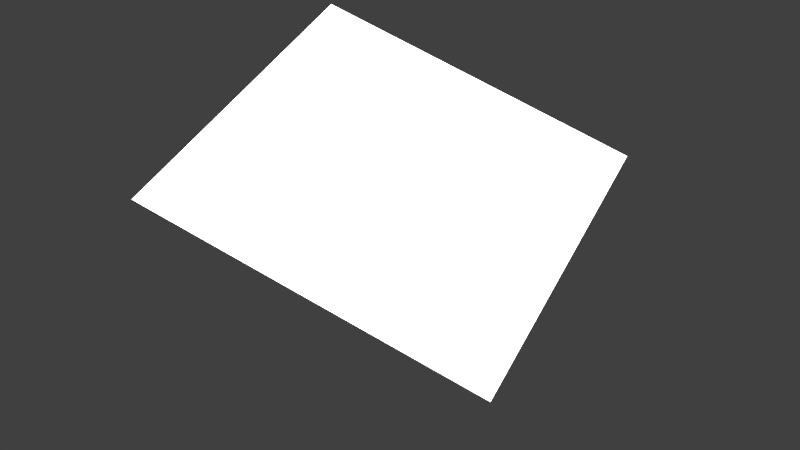 # Source: coconutdrink.blend  (saved by Blender 2.76.0; exported with 4.5.12 LTS)
import bpy
from mathutils import Matrix  # noqa: F401  (used for matrix-valued properties, if any)

bpy.ops.wm.read_factory_settings(use_empty=True)
scene = bpy.context.scene
scene.name = 'Scene'

# ---- collections
col_collection_1 = bpy.data.collections.new('Collection 1'); scene.collection.children.link(col_collection_1)

# ---- materials (node trees are filled in below, after node groups)
mat_material_001 = bpy.data.materials.new('Material.001')
mat_material_001.alpha_threshold = 0.0
mat_material_001.diffuse_color = (0.8228, 0.8228, 0.9823, 1.0)
mat_material_001.roughness = 0.5
mat_material_002 = bpy.data.materials.new('Material.002')
mat_material_002.alpha_threshold = 0.0
mat_material_002.roughness = 0.5
mat_material_004 = bpy.data.materials.new('Material.004')
mat_material_004.alpha_threshold = 0.0
mat_material_004.diffuse_color = (0.7991, 0.6939, 0.1022, 1.0)
mat_material_004.roughness = 0.5
mat_material_003 = bpy.data.materials.new('Material.003')
mat_material_003.alpha_threshold = 0.0
mat_material_003.diffuse_color = (0.8, 0.01902, 0.05637, 1.0)
mat_material_003.roughness = 0.5
mat_material = bpy.data.materials.new('Material')
mat_material.alpha_threshold = 0.0
mat_material.diffuse_color = (0.07036, 0.01938, 0.002125, 1.0)
mat_material.roughness = 0.5

# ---- material node trees
mat_material_001.use_nodes = True; mat_material_001.node_tree.nodes.clear()
_N = mat_material_001.node_tree.nodes; _L = mat_material_001.node_tree.links
n0 = _N.new('ShaderNodeOutputMaterial'); n0.name = 'Material Output'; n0.location = (300, 300)
n1 = _N.new('ShaderNodeBsdfDiffuse'); n1.name = 'Diffuse BSDF'; n1.location = (10, 300)
n1.inputs[0].default_value = (0.8196, 0.8222, 0.9849, 1.0)
_L.new(n1.outputs[0], n0.inputs[0])
n0.is_active_output = True
mat_material_002.use_nodes = True; mat_material_002.node_tree.nodes.clear()
_N = mat_material_002.node_tree.nodes; _L = mat_material_002.node_tree.links
n0 = _N.new('ShaderNodeOutputMaterial'); n0.name = 'Material Output'; n0.location = (300, 300)
n1 = _N.new('ShaderNodeEmission'); n1.name = 'Emission'; n1.location = (10, 300)
n1.inputs[0].default_value = (0.8, 0.8, 0.8, 1.0)
n1.inputs[1].default_value = 5.0
_L.new(n1.outputs[0], n0.inputs[0])
n0.is_active_output = True
mat_material_004.use_nodes = True; mat_material_004.node_tree.nodes.clear()
_N = mat_material_004.node_tree.nodes; _L = mat_material_004.node_tree.links
n0 = _N.new('ShaderNodeOutputMaterial'); n0.name = 'Material Output'; n0.location = (300, 300)
n1 = _N.new('ShaderNodeBsdfDiffuse'); n1.name = 'Diffuse BSDF'; n1.location = (10, 300)
n1.inputs[0].default_value = (0.799, 0.7415, 0.1524, 1.0)
_L.new(n1.outputs[0], n0.inputs[0])
n0.is_active_output = True
mat_material_003.use_nodes = True; mat_material_003.node_tree.nodes.clear()
_N = mat_material_003.node_tree.nodes; _L = mat_material_003.node_tree.links
n0 = _N.new('ShaderNodeOutputMaterial'); n0.name = 'Material Output'; n0.location = (300, 300)
n1 = _N.new('ShaderNodeBsdfDiffuse'); n1.name = 'Diffuse BSDF'; n1.location = (10, 300)
n1.inputs[0].default_value = (0.8, 0.01256, 0.1078, 1.0)
_L.new(n1.outputs[0], n0.inputs[0])
n0.is_active_output = True
mat_material.use_nodes = True; mat_material.node_tree.nodes.clear()
_N = mat_material.node_tree.nodes; _L = mat_material.node_tree.links
n0 = _N.new('ShaderNodeOutputMaterial'); n0.name = 'Material Output'; n0.location = (300, 300)
n1 = _N.new('ShaderNodeBsdfDiffuse'); n1.name = 'Diffuse BSDF'; n1.location = (10, 300)
n1.inputs[0].default_value = (0.07, 0.019, 0.002, 1.0)
_L.new(n1.outputs[0], n0.inputs[0])
n0.is_active_output = True

# ---- world
world_world = bpy.data.worlds.new('World'); scene.world = world_world
world_world.color = (0.05088, 0.05088, 0.05088)
world_world.use_sun_shadow = False
world_world.sun_shadow_jitter_overblur = 0.0
world_world.cycles.sampling_method = 'MANUAL'
world_world.cycles.sample_map_resolution = 256

# ---- lights
light_lamp = bpy.data.lights.new('Lamp', 'POINT')
light_lamp.transmission_factor = 0.0
light_lamp.cutoff_distance = 30.0
light_lamp.energy = 100.0
light_lamp.shadow_buffer_clip_start = 1.001
light_lamp.shadow_soft_size = 0.1
light_lamp.shadow_maximum_resolution = 0.006
light_lamp.use_absolute_resolution = True
light_lamp.cycles.use_multiple_importance_sampling = False

# ---- meshes
me_sphere_002 = bpy.data.meshes.new('Sphere.002')
me_sphere_002.from_pydata([(-0.1508, 0.7165, -1.429), (-0.1215, 0.7165, -1.575), (-0.03811, 0.7165, -1.699), (0.08668, 0.7165, -1.782), (-0.03811, 1.006, -1.429), (-0.0174, 0.9843, -1.575), (0.04155, 0.9215, -1.699), (0.1298, 0.8274, -1.782), (0.2339, 1.126, -1.429), (0.2339, 1.095, -1.575), (0.2339, 1.006, -1.699), (0.2339, 0.8734, -1.782), (0.5058, 1.006, -1.429), (0.4851, 0.9843, -1.575), (0.4262, 0.9215, -1.699), (0.338, 0.8274, -1.782), (0.6185, 0.7165, -1.429), (0.5892, 0.7165, -1.575), (0.5058, 0.7165, -1.699), (0.3811, 0.7165, -1.782), (0.2339, 0.7165, -1.811), (0.5058, 0.4267, -1.429), (0.4851, 0.4488, -1.575), (0.4262, 0.5116, -1.699), (0.338, 0.6056, -1.782), (0.2339, 0.3066, -1.429), (0.2339, 0.3378, -1.575), (0.2339, 0.4267, -1.699), (0.2339, 0.5597, -1.782), (-0.03811, 0.4267, -1.429), (-0.0174, 0.4488, -1.575), (0.04155, 0.5116, -1.699), (0.1298, 0.6056, -1.782)], [], [(2, 1, 5, 6), (3, 2, 6, 7), (1, 0, 4, 5), (7, 6, 10, 11), (5, 4, 8, 9), (6, 5, 9, 10), (11, 10, 14, 15), (9, 8, 12, 13), (10, 9, 13, 14), (14, 13, 17, 18), (15, 14, 18, 19), (13, 12, 16, 17), (18, 17, 22, 23), (19, 18, 23, 24), (17, 16, 21, 22), (24, 23, 27, 28), (22, 21, 25, 26), (23, 22, 26, 27), (28, 27, 31, 32), (26, 25, 29, 30), (27, 26, 30, 31), (20, 3, 7), (20, 7, 11), (20, 11, 15), (20, 15, 19), (20, 19, 24), (20, 24, 28), (20, 28, 32), (20, 32, 3), (31, 30, 1, 2), (32, 31, 2, 3), (30, 29, 0, 1)])
me_sphere_002.materials.append(mat_material_001)
me_sphere_002.use_remesh_preserve_volume = False
me_sphere_002.use_remesh_preserve_attributes = False
me_sphere_002.use_mirror_vertex_groups = False
me_sphere_002.update()
me_plane = bpy.data.meshes.new('Plane')
me_plane.from_pydata([(-1.0, -1.0, 0.0), (1.0, -1.0, 0.0), (-1.0, 1.0, 0.0), (1.0, 1.0, 0.0)], [], [(0, 1, 3, 2)])
me_plane.materials.append(mat_material_002)
me_plane.use_remesh_preserve_volume = False
me_plane.use_remesh_preserve_attributes = False
me_plane.use_mirror_vertex_groups = False
me_plane.update()
me_cylinder_003 = bpy.data.meshes.new('Cylinder.003')
me_cylinder_003.from_pydata([(0.0, 8.0, -1.0), (0.0, 8.0, 1.0), (5.657, 5.657, -1.0), (5.657, 5.657, 1.0), (8.0, -3.497e-07, -1.0), (8.0, -3.497e-07, 1.0), (5.657, -5.657, -1.0), (5.657, -5.657, 1.0), (-6.994e-07, -8.0, -1.0), (-6.994e-07, -8.0, 1.0), (-5.657, -5.657, -1.0), (-5.657, -5.657, 1.0), (-8.0, 9.54e-08, -1.0), (-8.0, 9.54e-08, 1.0), (-5.657, 5.657, -1.0), (-5.657, 5.657, 1.0)], [], [(0, 1, 3, 2), (2, 3, 5, 4), (4, 5, 7, 6), (6, 7, 9, 8), (8, 9, 11, 10), (10, 11, 13, 12), (3, 1, 15, 13, 11, 9, 7, 5), (14, 15, 1, 0), (12, 13, 15, 14), (0, 2, 4, 6, 8, 10, 12, 14)])
me_cylinder_003.materials.append(mat_material_004)
me_cylinder_003.use_remesh_preserve_volume = False
me_cylinder_003.use_remesh_preserve_attributes = False
me_cylinder_003.use_mirror_vertex_groups = False
me_cylinder_003.update()
me_cylinder_001 = bpy.data.meshes.new('Cylinder.001')
me_cylinder_001.from_pydata([(0.0, 1.0, -1.0), (7.976, -0.1296, 0.9098), (0.1564, 0.9877, -1.0), (8.105, -0.1885, 0.905), (0.309, 0.9511, -1.0), (8.226, -0.2683, 0.9004), (0.4515, 0.8081, -0.9991), (8.335, -0.3669, 0.896), (0.5853, 0.7282, -0.9992), (8.431, -0.4819, 0.8919), (0.7047, 0.629, -0.9992), (8.512, -0.6105, 0.8883), (0.8067, 0.5128, -0.9992), (8.574, -0.7495, 0.8853), (0.8888, 0.3825, -0.9993), (8.616, -0.8955, 0.8829), (0.949, 0.2413, -0.9993), (8.638, -1.045, 0.8812), (0.9858, 0.09277, -0.9993), (8.639, -1.194, 0.8802), (0.9982, -0.05953, -0.9994), (8.619, -1.339, 0.8799), (0.986, -0.2118, -0.9994), (8.578, -1.477, 0.8804), (0.9495, -0.3604, -0.9995), (8.519, -1.502, 0.8811), (0.8896, -0.5015, -0.9995), (8.44, -1.716, 0.8836), (0.8077, -0.6317, -0.9995), (8.345, -1.812, 0.8862), (0.7059, -0.7479, -0.9996), (8.236, -1.889, 0.8894), (0.5866, -0.8471, -0.9996), (8.116, -1.945, 0.8932), (0.4529, -0.9269, -0.9996), (7.988, -1.978, 0.8973), (0.308, -0.9853, -0.9996), (7.855, -1.988, 0.9018), (0.1554, -1.021, -0.9997), (7.72, -1.974, 0.9065), (-0.0009961, -1.033, -0.9997), (7.587, -1.938, 0.9113), (-0.1574, -1.021, -0.9997), (7.458, -1.879, 0.9161), (-0.3101, -0.9852, -0.9996), (7.337, -1.799, 0.9208), (-0.4551, -0.9267, -0.9996), (7.228, -1.7, 0.9252), (-0.5889, -0.8468, -0.9996), (7.132, -1.585, 0.9292), (-0.7083, -0.7476, -0.9996), (7.051, -1.457, 0.9328), (-0.809, -0.5878, -1.0), (6.989, -1.318, 0.9358), (-0.891, -0.454, -1.0), (6.947, -1.172, 0.9383), (-0.9526, -0.36, -0.9995), (6.925, -1.022, 0.94), (-0.9894, -0.2114, -0.9994), (6.924, -0.8732, 0.941), (-1.0, 1.442e-06, -1.0), (6.944, -0.728, 0.9413), (-0.9877, 0.1564, -1.0), (6.984, -0.5904, 0.9408), (-0.9511, 0.309, -1.0), (7.045, -0.4636, 0.9395), (-0.891, 0.454, -1.0), (7.123, -0.3509, 0.9376), (-0.8113, 0.5131, -0.9992), (7.218, -0.255, 0.9349), (-0.7071, 0.7071, -1.0), (7.327, -0.1783, 0.9317), (-0.5878, 0.809, -1.0), (7.447, -0.1226, 0.928), (-0.454, 0.891, -1.0), (7.575, -0.08937, 0.9238), (-0.309, 0.9511, -1.0), (7.708, -0.07938, 0.9193), (-0.1564, 0.9877, -1.0), (7.843, -0.09289, 0.9146), (-7.586, 1.95, 0.6043), (-7.469, 1.894, 0.6003), (-7.361, 1.778, 0.5969), (-7.262, 1.687, 0.5932), (-7.176, 1.58, 0.5898), (-7.105, 1.46, 0.5868), (-7.05, 1.33, 0.5842), (-7.014, 1.194, 0.5822), (-6.997, 1.055, 0.5808), (-6.999, 0.9154, 0.5799), (-7.021, 0.7797, 0.5797), (-7.061, 0.6509, 0.5801), (-7.121, 0.4367, 0.5817), (-7.194, 0.4264, 0.5827), (-7.284, 0.3363, 0.5849), (-7.385, 0.264, 0.5876), (-7.497, 0.2113, 0.5907), (-7.616, 0.1796, 0.5942), (-7.638, 0.1953, 0.5905), (-7.743, 0.2055, 0.5932), (-7.985, 0.215, 0.6059), (-8.102, 0.2693, 0.61), (-8.212, 0.3432, 0.6138), (-8.311, 0.4347, 0.6175), (-8.397, 0.5416, 0.6209), (-8.468, 0.6613, 0.6239), (-8.522, 0.7909, 0.6265), (-8.558, 0.9271, 0.6285), (-8.575, 1.067, 0.63), (-8.573, 1.206, 0.6308), (-8.551, 1.342, 0.6311), (-8.511, 1.47, 0.6307), (-8.453, 1.589, 0.6296), (-8.378, 1.695, 0.628), (-8.289, 1.785, 0.6258), (-8.187, 1.857, 0.6231), (-8.074, 1.953, 0.6196), (-7.957, 1.942, 0.6165), (-7.832, 1.996, 0.6123), (-7.708, 1.984, 0.6084)], [], [(80, 1, 3, 81), (81, 3, 5, 82), (82, 5, 7, 83), (83, 7, 9, 84), (84, 9, 11, 85), (85, 11, 13, 86), (86, 13, 15, 87), (87, 15, 17, 88), (88, 17, 19, 89), (89, 19, 21, 90), (90, 21, 23, 91), (91, 23, 25, 92), (92, 25, 27, 93), (93, 27, 29, 94), (94, 29, 31, 95), (95, 31, 33, 96), (96, 33, 35, 97), (97, 35, 37, 98), (98, 37, 39, 99), (99, 39, 41, 100), (100, 41, 43, 101), (101, 43, 45, 102), (102, 45, 47, 103), (103, 47, 49, 104), (104, 49, 51, 105), (105, 51, 53, 106), (106, 53, 55, 107), (107, 55, 57, 108), (108, 57, 59, 109), (109, 59, 61, 110), (110, 61, 63, 111), (111, 63, 65, 112), (112, 65, 67, 113), (113, 67, 69, 114), (114, 69, 71, 115), (115, 71, 73, 116), (116, 73, 75, 117), (117, 75, 77, 118), (3, 1, 79, 77, 75, 73, 71, 69, 67, 65, 63, 61, 59, 57, 55, 53, 51, 49, 47, 45, 43, 41, 39, 37, 35, 33, 31, 29, 27, 25, 23, 21, 19, 17, 15, 13, 11, 9, 7, 5), (119, 79, 1, 80), (118, 77, 79, 119), (0, 2, 4, 6, 8, 10, 12, 14, 16, 18, 20, 22, 24, 26, 28, 30, 32, 34, 36, 38, 40, 42, 44, 46, 48, 50, 52, 54, 56, 58, 60, 62, 64, 66, 68, 70, 72, 74, 76, 78), (76, 118, 119, 78), (78, 119, 80, 0), (74, 117, 118, 76), (72, 116, 117, 74), (70, 115, 116, 72), (68, 114, 115, 70), (66, 113, 114, 68), (64, 112, 113, 66), (62, 111, 112, 64), (60, 110, 111, 62), (58, 109, 110, 60), (56, 108, 109, 58), (54, 107, 108, 56), (52, 106, 107, 54), (50, 105, 106, 52), (48, 104, 105, 50), (46, 103, 104, 48), (44, 102, 103, 46), (42, 101, 102, 44), (40, 100, 101, 42), (38, 99, 100, 40), (36, 98, 99, 38), (34, 97, 98, 36), (32, 96, 97, 34), (30, 95, 96, 32), (28, 94, 95, 30), (26, 93, 94, 28), (24, 92, 93, 26), (22, 91, 92, 24), (20, 90, 91, 22), (18, 89, 90, 20), (16, 88, 89, 18), (14, 87, 88, 16), (12, 86, 87, 14), (10, 85, 86, 12), (8, 84, 85, 10), (6, 83, 84, 8), (4, 82, 83, 6), (2, 81, 82, 4), (0, 80, 81, 2)])
me_cylinder_001.materials.append(mat_material_003)
me_cylinder_001.use_remesh_preserve_volume = False
me_cylinder_001.use_remesh_preserve_attributes = False
me_cylinder_001.use_mirror_vertex_groups = False
me_cylinder_001.update()
me_sphere = bpy.data.meshes.new('Sphere')
me_sphere.from_pydata([(-0.6145, 0.0001183, -0.1279), (-0.55, 0.0001183, -0.3952), (-0.4344, 0.0001183, -0.5147), (-0.235, 0.0001183, -0.6331), (-0.4344, 0.4269, -0.1279), (-0.4013, 0.3944, -0.3952), (-0.3071, 0.3019, -0.5147), (-0.1661, 0.1634, -0.6331), (0.0002316, 0.6036, -0.1279), (0.0002316, 0.5255, -0.4012), (0.0002316, 0.4269, -0.4955), (0.0002316, 0.2311, -0.6331), (0.4349, 0.4269, -0.1279), (0.4018, 0.3944, -0.3952), (0.3076, 0.3019, -0.5147), (0.1666, 0.1634, -0.6331), (0.6149, 0.0001183, -0.1279), (0.5681, 0.0001183, -0.3745), (0.4349, 0.0001183, -0.5147), (0.2355, 0.0001183, -0.6331), (0.0002316, 0.0001183, -0.6815), (0.4349, -0.4266, -0.1279), (0.4018, -0.3941, -0.3952), (0.3076, -0.3016, -0.5147), (0.1666, -0.1632, -0.6331), (0.0002316, -0.6034, -0.1279), (0.0002316, -0.525, -0.3952), (0.0002316, -0.4266, -0.4955), (0.0002316, -0.2308, -0.6331), (-0.4344, -0.4266, -0.1279), (-0.4013, -0.3854, -0.3952), (-0.3071, -0.3016, -0.5147), (-0.1661, -0.1632, -0.6406)], [], [(2, 1, 5, 6), (3, 2, 6, 7), (1, 0, 4, 5), (6, 5, 9, 10), (7, 6, 10, 11), (5, 4, 8, 9), (11, 10, 14, 15), (9, 8, 12, 13), (10, 9, 13, 14), (13, 12, 16, 17), (14, 13, 17, 18), (15, 14, 18, 19), (18, 17, 22, 23), (19, 18, 23, 24), (17, 16, 21, 22), (24, 23, 27, 28), (22, 21, 25, 26), (23, 22, 26, 27), (28, 27, 31, 32), (26, 25, 29, 30), (27, 26, 30, 31), (20, 3, 7), (20, 7, 11), (20, 11, 15), (20, 15, 19), (20, 19, 24), (20, 24, 28), (20, 28, 32), (20, 32, 3), (31, 30, 1, 2), (32, 31, 2, 3), (30, 29, 0, 1)])
me_sphere.materials.append(mat_material)
me_sphere.materials.append(None)
me_sphere.use_remesh_preserve_volume = False
me_sphere.use_remesh_preserve_attributes = False
me_sphere.use_mirror_vertex_groups = False
me_sphere.update()

# ---- objects
ob_sphere_001 = bpy.data.objects.new('Sphere.001', me_sphere_002)
ob_plane = bpy.data.objects.new('Plane', me_plane)
ob_cylinder_001 = bpy.data.objects.new('Cylinder.001', me_cylinder_003)
ob_cylinder = bpy.data.objects.new('Cylinder', me_cylinder_001)
ob_sphere = bpy.data.objects.new('Sphere', me_sphere)
ob_lamp = bpy.data.objects.new('Lamp', light_lamp)

# ---- transforms, parenting, visibility, modifiers, constraints
ob_sphere_001.location = (3.558, -0.5301, 1.754)
ob_sphere_001.lineart.crease_threshold = 0.0
ob_plane.location = (4.885, -0.8988, 3.97)
ob_plane.rotation_euler = (0.2635, 0.3561, 0.3064)
ob_plane.scale = (3.47, 3.47, 3.47)
ob_plane.lineart.crease_threshold = 0.0
ob_cylinder_001.location = (3.797, 0.1752, 0.2858)
ob_cylinder_001.scale = (0.04623, 0.04861, 0.003594)
ob_cylinder_001.lineart.crease_threshold = 0.0
ob_cylinder.location = (3.497, 0.2423, 0.3123)
ob_cylinder.rotation_euler = (-0.1362, -0.5358, 0.01824)
ob_cylinder.scale = (-0.01695, -0.03009, 0.3998)
ob_cylinder.lineart.crease_threshold = 0.0
ob_sphere.location = (3.793, 0.1869, 0.4745)
ob_sphere.scale = (0.6467, 0.7112, 0.8921)
ob_sphere.lineart.crease_threshold = 0.0
ob_lamp.location = (4.076, 1.005, 5.904)
ob_lamp.rotation_euler = (0.6503, 0.05522, 1.866)
ob_lamp.lock_rotations_4d = False
ob_lamp.empty_display_type = 'ARROWS'
ob_lamp.color = (0.0, 0.0, 0.0, 0.0)
ob_lamp.lineart.crease_threshold = 0.0

# ---- collection membership
col_collection_1.objects.link(ob_sphere_001)
col_collection_1.objects.link(ob_plane)
col_collection_1.objects.link(ob_cylinder_001)
col_collection_1.objects.link(ob_cylinder)
col_collection_1.objects.link(ob_sphere)
col_collection_1.objects.link(ob_lamp)

# ---- scene / render settings (as saved in the file)
scene.frame_start = 1; scene.frame_end = 250; scene.frame_set(2)
scene.render.engine = 'CYCLES'
scene.render.resolution_percentage = 50
scene.render.dither_intensity = 0.0
scene.cycles.use_denoising = False
scene.cycles.samples = 10
scene.cycles.sampling_pattern = 'TABULATED_SOBOL'
scene.cycles.light_sampling_threshold = 0.0
scene.cycles.use_adaptive_sampling = False
scene.cycles.use_light_tree = False
scene.cycles.blur_glossy = 0.0
scene.cycles.pixel_filter_type = 'GAUSSIAN'
scene.cycles.sample_clamp_indirect = 0.0
scene.view_settings.view_transform = 'Standard'
bpy.context.view_layer.update()

# ---- added for rendering (the .blend has no active camera): camera
cam_auto = bpy.data.cameras.new('AutoCamera')
cam_auto.lens = 50.0
cam_auto.sensor_width = 36.0
cam_auto.clip_end = 1000.0
ob_auto_camera = bpy.data.objects.new('AutoCamera', cam_auto)
scene.collection.objects.link(ob_auto_camera)
ob_auto_camera.location = (16.9122, -15.332, 12.569)
ob_auto_camera.rotation_euler = (1.09748, -7.21219e-08, 0.694738)
scene.camera = ob_auto_camera
bpy.context.view_layer.update()
